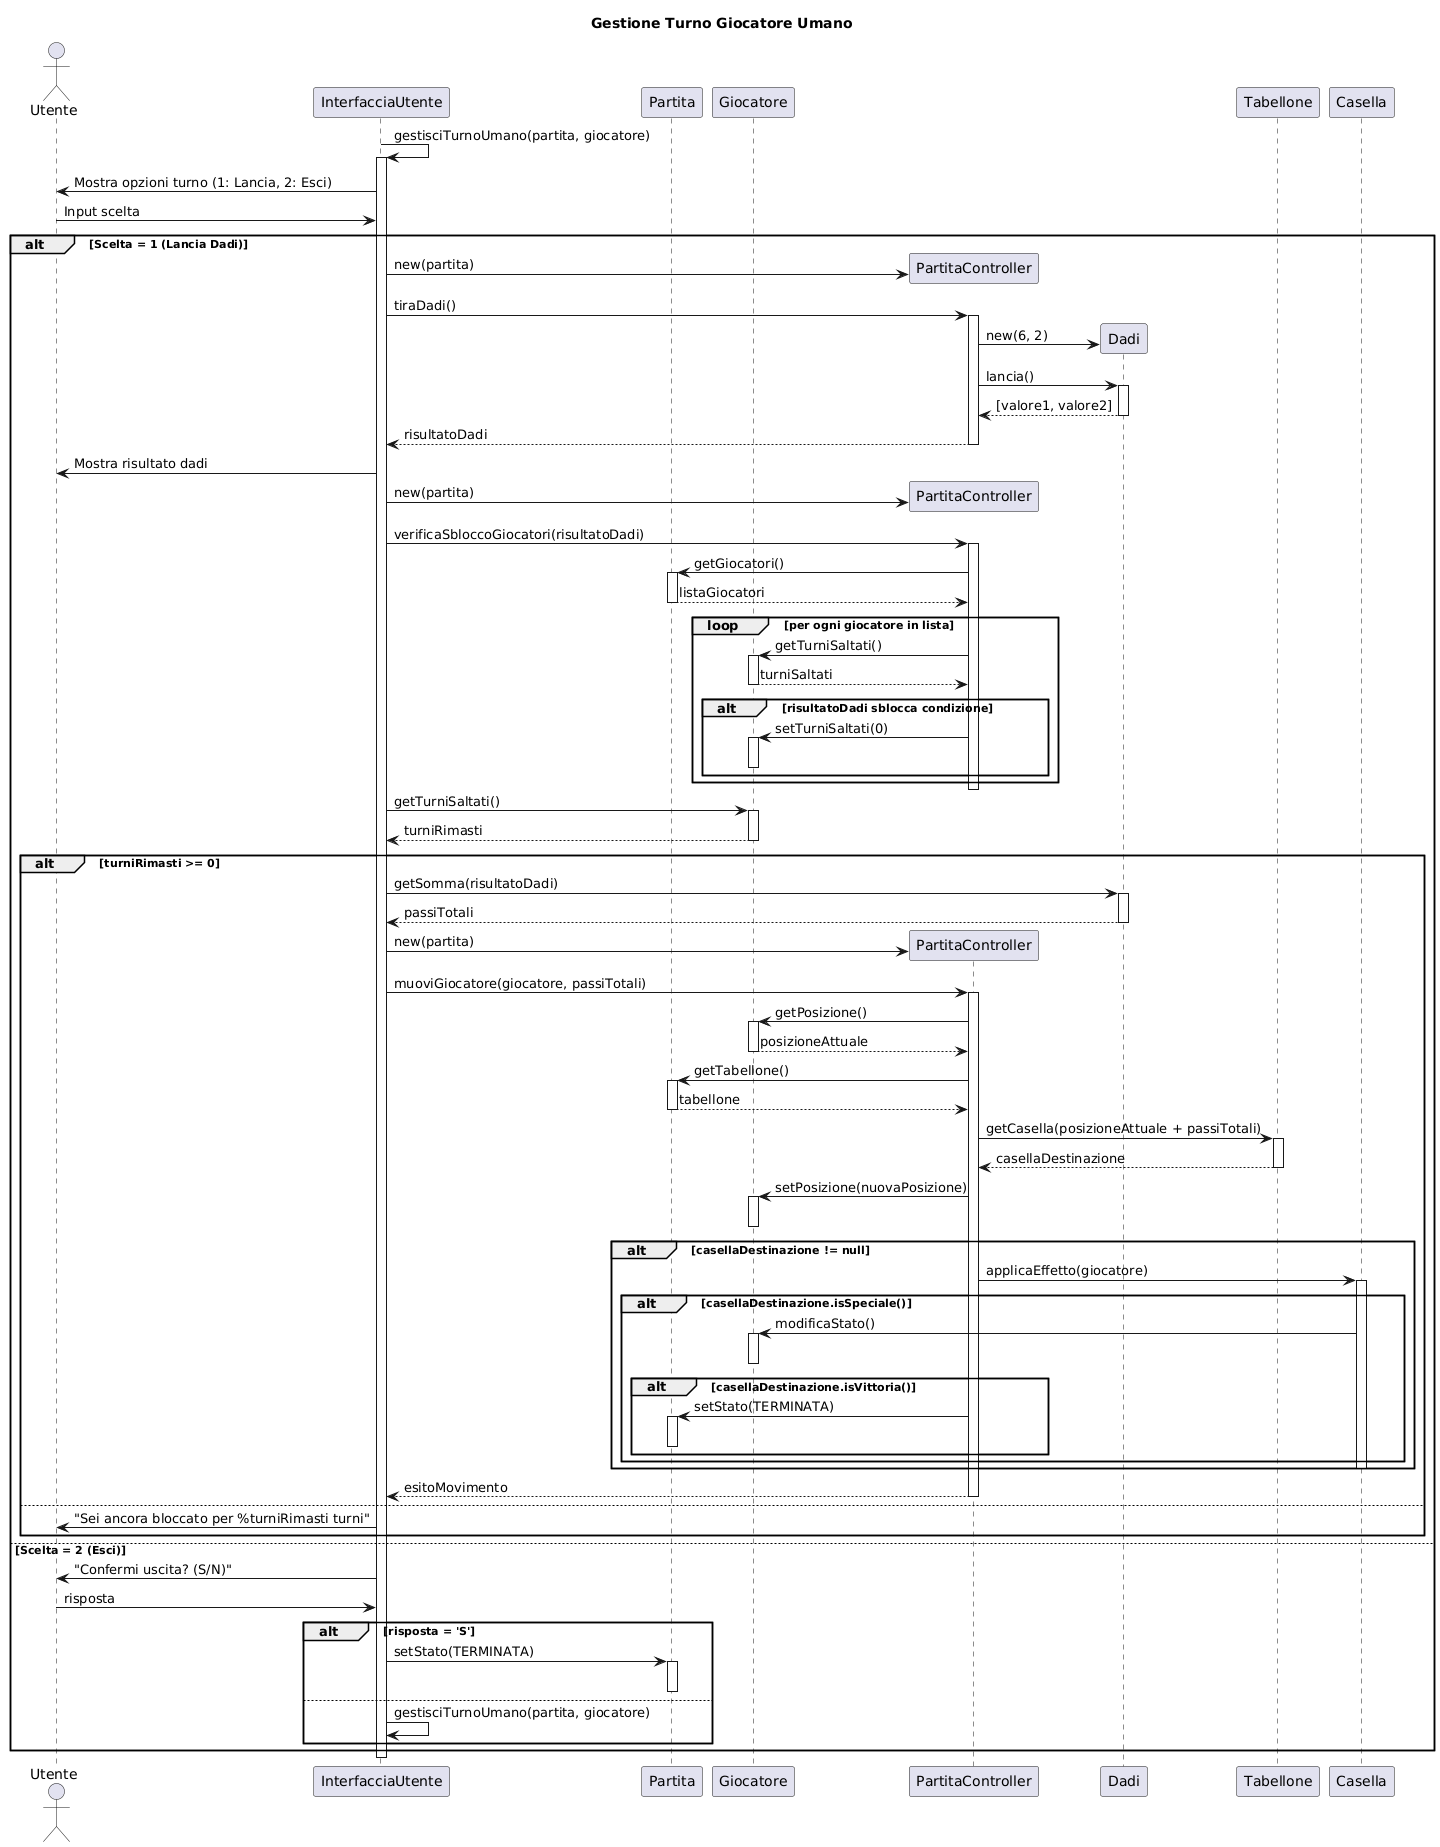

The diagram above was rendered by PlantUML. Its source (embedded in the PNG):
@startuml
title Gestione Turno Giocatore Umano

actor Utente
participant InterfacciaUtente as UI
participant Partita as Partita
participant Giocatore as Giocatore
participant PartitaController as PC
participant Dadi as Dadi
participant Tabellone as Tabellone
participant Casella as Casella

UI -> UI: gestisciTurnoUmano(partita, giocatore)
activate UI

UI -> Utente: Mostra opzioni turno (1: Lancia, 2: Esci)
Utente -> UI: Input scelta

alt Scelta = 1 (Lancia Dadi)
    create PC
    UI -> PC: new(partita)
    UI -> PC: tiraDadi()
    activate PC
    
    create Dadi
    PC -> Dadi: new(6, 2)
    PC -> Dadi: lancia()
    activate Dadi
    Dadi --> PC: [valore1, valore2]
    deactivate Dadi
    
    PC --> UI: risultatoDadi
    deactivate PC
    UI -> Utente: Mostra risultato dadi

    create PC
    UI -> PC: new(partita)
    UI -> PC: verificaSbloccoGiocatori(risultatoDadi)
    activate PC
    PC -> Partita: getGiocatori()
    activate Partita
    Partita --> PC: listaGiocatori
    deactivate Partita
    
    loop per ogni giocatore in lista
        PC -> Giocatore: getTurniSaltati()
        activate Giocatore
        Giocatore --> PC: turniSaltati
        deactivate Giocatore
        
        alt risultatoDadi sblocca condizione
            PC -> Giocatore: setTurniSaltati(0)
            activate Giocatore
            deactivate Giocatore
        end
    end
    deactivate PC

    UI -> Giocatore: getTurniSaltati()
    activate Giocatore
    Giocatore --> UI: turniRimasti
    deactivate Giocatore

    alt turniRimasti >= 0
        UI -> Dadi: getSomma(risultatoDadi)
        activate Dadi
        Dadi --> UI: passiTotali
        deactivate Dadi
        
        create PC
        UI -> PC: new(partita)
        UI -> PC: muoviGiocatore(giocatore, passiTotali)
        activate PC
        
        PC -> Giocatore: getPosizione()
        activate Giocatore
        Giocatore --> PC: posizioneAttuale
        deactivate Giocatore
        
        PC -> Partita: getTabellone()
        activate Partita
        Partita --> PC: tabellone
        deactivate Partita
        
        PC -> Tabellone: getCasella(posizioneAttuale + passiTotali)
        activate Tabellone
        Tabellone --> PC: casellaDestinazione
        deactivate Tabellone
        
        PC -> Giocatore: setPosizione(nuovaPosizione)
        activate Giocatore
        deactivate Giocatore
        
        alt casellaDestinazione != null
            PC -> Casella: applicaEffetto(giocatore)
            activate Casella
            
            alt casellaDestinazione.isSpeciale()
                Casella -> Giocatore: modificaStato()
                activate Giocatore
                deactivate Giocatore
                
                alt casellaDestinazione.isVittoria()
                    PC -> Partita: setStato(TERMINATA)
                    activate Partita
                    deactivate Partita
                end
            end
            deactivate Casella
        end
        PC --> UI: esitoMovimento
        deactivate PC
    else
        UI -> Utente: "Sei ancora bloccato per %turniRimasti turni"
    end

else Scelta = 2 (Esci)
    UI -> Utente: "Confermi uscita? (S/N)"
    Utente -> UI: risposta
    
    alt risposta = 'S'
        UI -> Partita: setStato(TERMINATA)
        activate Partita
        deactivate Partita
    else
        UI -> UI: gestisciTurnoUmano(partita, giocatore)
    end
end

deactivate UI
@enduml